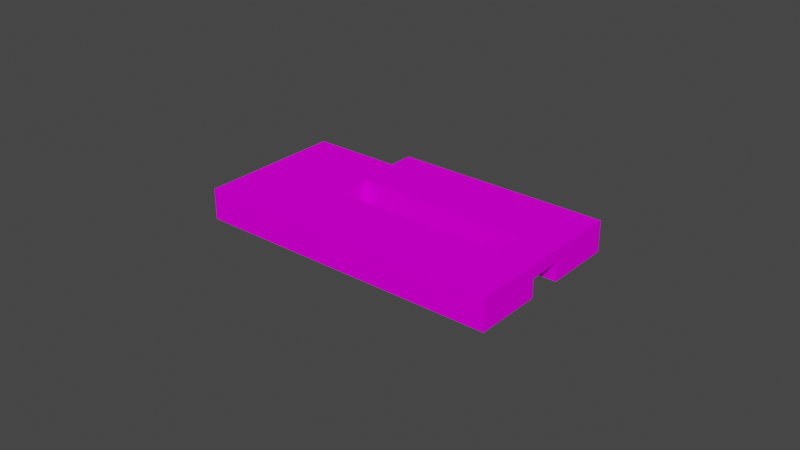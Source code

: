 # Source: object.blend  (saved by Blender 2.82.7; exported with 4.5.12 LTS)
import bpy
from mathutils import Matrix  # noqa: F401  (used for matrix-valued properties, if any)

bpy.ops.wm.read_factory_settings(use_empty=True)
scene = bpy.context.scene
scene.name = 'Scene'

# ---- collections
col_collection = bpy.data.collections.new('Collection'); scene.collection.children.link(col_collection)

# ---- images (referenced by path relative to the original .blend; pixels are not part of the script)
import os
ASSET_DIR = os.environ.get("B2B_ASSET_DIR", "")  # directory of the original .blend (textures are referenced by path, not embedded)
HERE = os.path.dirname(os.path.abspath(__file__))  # packed textures are extracted next to this script under _unpacked/

def load_image(name, relpath, width, height, colorspace="sRGB"):
    """Load a texture the original file referenced (path relative to the .blend, or extracted next to this script)."""
    p = next((c for c in (os.path.join(HERE, relpath), os.path.join(ASSET_DIR, relpath)) if relpath and os.path.exists(c)), "")
    if p:
        img = bpy.data.images.load(p, check_existing=True)
        img.name = name
    else:  # same state as the original file: an image datablock whose file is absent (Cycles renders it pink)
        img = bpy.data.images.new(name, width, height)
        img.source = "FILE"
        img.filepath = "//" + (relpath or name)
    img.colorspace_settings.name = colorspace
    return img
img_ebfs7_png = load_image('EBFS7.png', 'EBFS7.png', 1024, 1024, 'sRGB')

# ---- materials (node trees are filled in below, after node groups)
mat_default_003 = bpy.data.materials.new('Default.003')
mat_default_003.use_transparent_shadow = False
mat_default_003.diffuse_color = (1.0, 1.0, 1.0, 1.0)
mat_default_003.roughness = 0.0
mat_default_003.specular_intensity = 0.0

# ---- node groups
ng_auto_smooth = bpy.data.node_groups.new('Auto Smooth', 'GeometryNodeTree')
_s = ng_auto_smooth.interface.new_socket(name='Geometry', in_out='OUTPUT', socket_type='NodeSocketGeometry')
_s = ng_auto_smooth.interface.new_socket(name='Geometry', in_out='INPUT', socket_type='NodeSocketGeometry')
_s = ng_auto_smooth.interface.new_socket(name='Angle', in_out='INPUT', socket_type='NodeSocketFloat')
_s.subtype = 'ANGLE'
_s.min_value = 0.0
_s.max_value = 3.142
ng_auto_smooth.is_modifier = True
_N = ng_auto_smooth.nodes; _L = ng_auto_smooth.links
n0 = _N.new('NodeGroupOutput'); n0.name = 'Group Output'; n0.location = (480, -100)
n1 = _N.new('NodeGroupInput'); n1.name = 'Group Input'; n1.location = (-420, -300)
n2 = _N.new('NodeGroupInput'); n2.name = 'Group Input.001'; n2.location = (-60, -100)
n3 = _N.new('GeometryNodeSetShadeSmooth'); n3.name = 'Set Shade Smooth'; n3.location = (120, -100)
n3.domain = 'EDGE'
n4 = _N.new('GeometryNodeSetShadeSmooth'); n4.name = 'Set Shade Smooth.001'; n4.location = (300, -100)
n5 = _N.new('GeometryNodeInputMeshEdgeAngle'); n5.name = 'Edge Angle'; n5.location = (-420, -220)
n6 = _N.new('GeometryNodeInputEdgeSmooth'); n6.name = 'Is Edge Smooth'; n6.location = (-60, -160)
n7 = _N.new('GeometryNodeInputShadeSmooth'); n7.name = 'Is Face Smooth'; n7.location = (-240, -340)
n8 = _N.new('FunctionNodeBooleanMath'); n8.name = 'Boolean Math'; n8.location = (-60, -220)
n9 = _N.new('FunctionNodeCompare'); n9.name = 'Compare'; n9.location = (-240, -180)
n9.operation = 'LESS_EQUAL'
_L.new(n5.outputs[0], n9.inputs[0])
_L.new(n4.outputs[0], n0.inputs[0])
_L.new(n1.outputs[1], n9.inputs[1])
_L.new(n9.outputs[0], n8.inputs[0])
_L.new(n7.outputs[0], n8.inputs[1])
_L.new(n2.outputs[0], n3.inputs[0])
_L.new(n6.outputs[0], n3.inputs[1])
_L.new(n3.outputs[0], n4.inputs[0])
_L.new(n8.outputs[0], n3.inputs[2])
n0.is_active_output = True

# ---- material node trees
mat_default_003.use_nodes = True; mat_default_003.node_tree.nodes.clear()
_N = mat_default_003.node_tree.nodes; _L = mat_default_003.node_tree.links
n0 = _N.new('ShaderNodeOutputMaterial'); n0.name = 'Material Output'; n0.location = (300, 300)
n1 = _N.new('ShaderNodeBsdfPrincipled'); n1.name = 'Principled BSDF'; n1.location = (10, 300)
n1.distribution = 'GGX'
n1.subsurface_method = 'BURLEY'
n1.inputs[3].default_value = 1.45
n1.inputs[13].default_value = 0.0
n1.inputs[27].default_value = (0.0, 0.0, 0.0, 1.0)
n1.inputs[28].default_value = 1.0
n2 = _N.new('ShaderNodeTexImage'); n2.name = 'Image Texture'; n2.location = (0, 0)
n2.image = img_ebfs7_png
_L.new(n1.outputs[0], n0.inputs[0])
_L.new(n2.outputs[0], n1.inputs[0])
n0.is_active_output = True

# ---- world
world_world = bpy.data.worlds.new('World'); scene.world = world_world
world_world.use_nodes = True; world_world.node_tree.nodes.clear()
_N = world_world.node_tree.nodes; _L = world_world.node_tree.links
n0 = _N.new('ShaderNodeOutputWorld'); n0.name = 'World Output'; n0.location = (300, 300)
n1 = _N.new('ShaderNodeBackground'); n1.name = 'Background'; n1.location = (10, 300)
n1.inputs[0].default_value = (0.05088, 0.05088, 0.05088, 1.0)
_L.new(n1.outputs[0], n0.inputs[0])
n0.is_active_output = True
world_world.color = (0.05088, 0.05088, 0.05088)
world_world.use_sun_shadow = False
world_world.sun_shadow_jitter_overblur = 0.0

# ---- meshes
me_poly_os_0_005 = bpy.data.meshes.new('poly_os=0.005')
me_poly_os_0_005.from_pydata([(30.66, 0.85, 9.033), (30.66, -4.34, 9.033), (-11.82, -4.34, -15.49), (-16.78, -4.34, -6.9), (34.68, -4.34, 22.81), (-49.2, -4.34, -3.72), (39.64, -4.34, 14.22), (30.66, 4.34, 9.033), (25.7, 0.85, 17.62), (-16.78, 4.34, -6.9), (34.68, 0.85, 22.81), (49.2, -4.34, -2.351), (39.64, 0.85, 14.22), (49.2, 4.34, -2.351), (-3.304, 4.34, -32.66), (-3.304, -4.34, -32.66), (-28.7, 4.34, -39.23), (-6.809, -4.34, -26.59), (-28.7, -4.34, -39.23), (-49.2, 4.34, -3.72), (25.2, 4.34, 39.23), (25.2, -4.34, 39.23), (-11.82, 4.34, -15.49), (-6.809, 4.34, -26.59), (25.7, 4.34, 17.62)], [], [(1, 6, 12, 0), (9, 24, 8, 10, 4, 3), (10, 8, 0, 12), (17, 23, 14, 15), (9, 3, 2, 22), (20, 13, 7, 24, 9, 19), (17, 18, 16, 23), (10, 12, 6, 11, 13, 20, 21, 4), (5, 19, 16, 18), (11, 15, 14, 13), (8, 24, 7, 0), (5, 21, 20, 19), (9, 22, 7, 13, 14, 23, 16, 19), (0, 7, 22, 2, 1)])
me_poly_os_0_005.polygons.foreach_set('use_smooth', [True] * 14)
_uv = me_poly_os_0_005.uv_layers.new(name='UVMap')
_uv.uv.foreach_set('vector', [0.2538, 0.7007, 0.6098, 0.7007, 0.6098, 0.8788, 0.2538, 0.8788, 2.23, 0.9986, 0.5465, 0.9986, 0.5465, 0.8788, 0.1905, 0.8788, 0.1905, 0.7007, 2.23, 0.7007, 0.3348, 0.4412, 0.2422, 0.4412, 0.2422, 0.3526, 0.3348, 0.3526, 0.5792, 0.7007, 0.5792, 0.9986, 0.3386, 0.9986, 0.3386, 0.7007, 0.2299, 0.9986, 0.2299, 0.7007, 0.5704, 0.7007, 0.5704, 0.9986, 0.9846, 0.1908, 0.9846, 0.4956, 0.9187, 0.3742, 0.9187, 0.3112, 0.6073, 0.3112, 0.4392, 0.1908, 0.5792, 0.7007, 1.447, 0.7007, 1.447, 0.9986, 0.5792, 0.9986, 1.261, 0.8788, 1.601, 0.8788, 1.601, 0.7007, 2.258, 0.7007, 2.258, 0.9986, 0.6098, 0.9986, 0.6098, 0.7007, 1.261, 0.7007, 1.661, 0.7007, 1.661, 0.9986, 0.2539, 0.9986, 0.2539, 0.7007, 0.2577, 0.7007, 2.339, 0.7007, 2.339, 0.9986, 0.2577, 0.9986, 0.5943, 0.8788, 0.5943, 0.9986, 0.2538, 0.9986, 0.2538, 0.8788, 0.6613, 0.7007, 3.61, 0.7007, 3.61, 0.9986, 0.6613, 0.9986, 0.6073, 0.3112, 0.6073, 0.3742, 0.9187, 0.3742, 0.9846, 0.4956, 0.5997, 0.4956, 0.5997, 0.4511, 0.4392, 0.4511, 0.4392, 0.1908, 2.254, 0.8788, 2.254, 0.9986, 0.5704, 0.9986, 0.5704, 0.7007, 2.254, 0.7007])
me_poly_os_0_005.materials.append(mat_default_003)
me_poly_os_0_005.use_remesh_fix_poles = True
me_poly_os_0_005.use_remesh_preserve_attributes = False
me_poly_os_0_005.use_mirror_vertex_groups = False
me_poly_os_0_005.update()

# ---- objects
ob_kmcfubuilding_obj = bpy.data.objects.new('KMCFubuilding.obj', None)
ob_default_lod = bpy.data.objects.new('Default LOD', None)
ob_poly_os_0_hard__blend_yes = bpy.data.objects.new('POLY_OS=0 HARD= BLEND=yes', me_poly_os_0_005)

# ---- transforms, parenting, visibility, modifiers, constraints
ob_kmcfubuilding_obj.location = (0.0, 0.0, 0.0)
ob_kmcfubuilding_obj.rotation_euler = (1.571, -0.0, 0.0)
ob_kmcfubuilding_obj.empty_display_size = 0.01
ob_kmcfubuilding_obj.lineart.crease_threshold = 0.0
ob_default_lod.parent = ob_kmcfubuilding_obj
ob_default_lod.location = (0.0, 0.0, 0.0)
ob_default_lod.empty_display_size = 0.01
ob_default_lod.lineart.crease_threshold = 0.0
ob_poly_os_0_hard__blend_yes.parent = ob_default_lod
ob_poly_os_0_hard__blend_yes.location = (0.0, 4.34, 0.0)
ob_poly_os_0_hard__blend_yes.rotation_euler = (-2.52e-08, 0.5236, -9.406e-08)
ob_poly_os_0_hard__blend_yes.show_transparent = True
ob_poly_os_0_hard__blend_yes.lineart.crease_threshold = 0.0
_m = ob_poly_os_0_hard__blend_yes.modifiers.new('Auto Smooth', 'NODES')
_m.node_group = ng_auto_smooth
_gi = [s.identifier for s in ng_auto_smooth.interface.items_tree if s.item_type == 'SOCKET' and s.in_out == 'INPUT']
_m[_gi[1]] = 0.7854  # Angle

# ---- collection membership
col_collection.objects.link(ob_kmcfubuilding_obj)
col_collection.objects.link(ob_default_lod)
col_collection.objects.link(ob_poly_os_0_hard__blend_yes)

# ---- scene / render settings (as saved in the file)
scene.frame_start = 1; scene.frame_end = 250; scene.frame_set(108)
scene.render.engine = 'BLENDER_EEVEE_NEXT'
scene.cycles.use_denoising = False
scene.cycles.samples = 128
scene.cycles.sampling_pattern = 'TABULATED_SOBOL'
scene.cycles.use_adaptive_sampling = False
scene.cycles.use_light_tree = False
scene.view_settings.view_transform = 'Filmic'
bpy.context.view_layer.update()

# ---- added for rendering (the .blend has no active camera and no usable light): camera, sun
cam_auto = bpy.data.cameras.new('AutoCamera')
cam_auto.lens = 50.0
cam_auto.sensor_width = 36.0
cam_auto.clip_end = 2778.98
ob_auto_camera = bpy.data.objects.new('AutoCamera', cam_auto)
scene.collection.objects.link(ob_auto_camera)
ob_auto_camera.location = (158.347, -190.016, 131.018)
ob_auto_camera.rotation_euler = (1.09748, -7.21219e-08, 0.694738)
scene.camera = ob_auto_camera
light_auto_sun = bpy.data.lights.new('AutoSun', 'SUN')
light_auto_sun.energy = 3.0
light_auto_sun.angle = 0.0523599
ob_auto_sun = bpy.data.objects.new('AutoSun', light_auto_sun)
scene.collection.objects.link(ob_auto_sun)
ob_auto_sun.rotation_euler = (0.872665, 0.174533, 0.523599)
bpy.context.view_layer.update()
